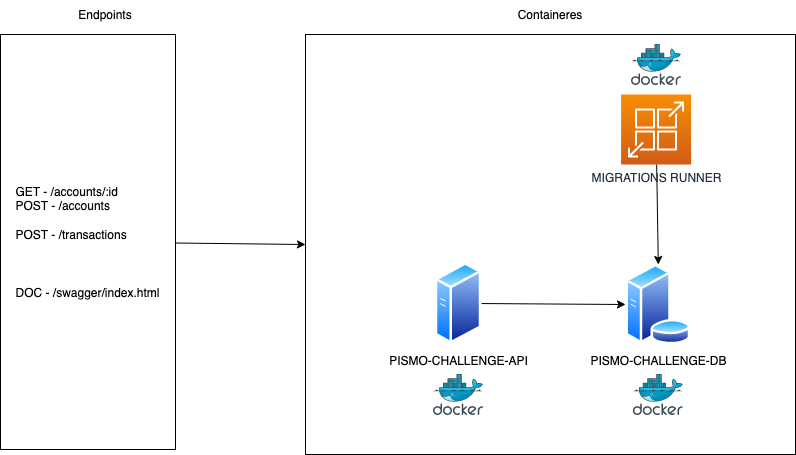

The diagram above was exported from draw.io. Its source (the exported page's mxGraphModel, read from the mxfile embedded in the PNG):
<mxGraphModel dx="1246" dy="562" grid="1" gridSize="10" guides="1" tooltips="1" connect="1" arrows="1" fold="1" page="1" pageScale="1" pageWidth="1169" pageHeight="827" math="0" shadow="0">
  <root>
    <mxCell id="0" />
    <mxCell id="1" parent="0" />
    <mxCell id="8" value="" style="rounded=0;whiteSpace=wrap;html=1;" parent="1" vertex="1">
      <mxGeometry x="465" y="221" width="490" height="420" as="geometry" />
    </mxCell>
    <mxCell id="4" style="edgeStyle=none;html=1;entryX=0;entryY=0.5;entryDx=0;entryDy=0;" parent="1" source="2" target="3" edge="1">
      <mxGeometry relative="1" as="geometry" />
    </mxCell>
    <mxCell id="2" value="PISMO-CHALLENGE-API" style="aspect=fixed;perimeter=ellipsePerimeter;html=1;align=center;shadow=0;dashed=0;spacingTop=3;image;image=img/lib/active_directory/generic_server.svg;" parent="1" vertex="1">
      <mxGeometry x="595" y="448.80999999999995" width="46.03" height="82.19" as="geometry" />
    </mxCell>
    <mxCell id="3" value="PISMO-CHALLENGE-DB" style="aspect=fixed;perimeter=ellipsePerimeter;html=1;align=center;shadow=0;dashed=0;spacingTop=3;image;image=img/lib/active_directory/database_server.svg;" parent="1" vertex="1">
      <mxGeometry x="785" y="451" width="65.6" height="80" as="geometry" />
    </mxCell>
    <mxCell id="7" style="edgeStyle=none;html=1;entryX=0.5;entryY=0;entryDx=0;entryDy=0;" parent="1" source="5" target="3" edge="1">
      <mxGeometry relative="1" as="geometry" />
    </mxCell>
    <mxCell id="5" value="MIGRATIONS RUNNER" style="sketch=0;points=[[0,0,0],[0.25,0,0],[0.5,0,0],[0.75,0,0],[1,0,0],[0,1,0],[0.25,1,0],[0.5,1,0],[0.75,1,0],[1,1,0],[0,0.25,0],[0,0.5,0],[0,0.75,0],[1,0.25,0],[1,0.5,0],[1,0.75,0]];outlineConnect=0;fontColor=#232F3E;gradientColor=#F78E04;gradientDirection=north;fillColor=#D05C17;strokeColor=#ffffff;dashed=0;verticalLabelPosition=bottom;verticalAlign=top;align=center;html=1;fontSize=12;fontStyle=0;aspect=fixed;shape=mxgraph.aws4.resourceIcon;resIcon=mxgraph.aws4.app_runner;" parent="1" vertex="1">
      <mxGeometry x="780.6" y="281" width="70" height="70" as="geometry" />
    </mxCell>
    <mxCell id="9" value="" style="sketch=0;aspect=fixed;html=1;points=[];align=center;image;fontSize=12;image=img/lib/mscae/Docker.svg;" parent="1" vertex="1">
      <mxGeometry x="593.01" y="561" width="50" height="41" as="geometry" />
    </mxCell>
    <mxCell id="10" value="" style="sketch=0;aspect=fixed;html=1;points=[];align=center;image;fontSize=12;image=img/lib/mscae/Docker.svg;" parent="1" vertex="1">
      <mxGeometry x="792.8" y="561" width="50" height="41" as="geometry" />
    </mxCell>
    <mxCell id="11" value="" style="sketch=0;aspect=fixed;html=1;points=[];align=center;image;fontSize=12;image=img/lib/mscae/Docker.svg;" parent="1" vertex="1">
      <mxGeometry x="791" y="231" width="50" height="41" as="geometry" />
    </mxCell>
    <mxCell id="12" value="Endpoints" style="text;html=1;strokeColor=none;fillColor=none;align=center;verticalAlign=middle;whiteSpace=wrap;rounded=0;" parent="1" vertex="1">
      <mxGeometry x="235" y="187" width="60" height="30" as="geometry" />
    </mxCell>
    <mxCell id="14" style="edgeStyle=none;html=1;entryX=0;entryY=0.5;entryDx=0;entryDy=0;" parent="1" source="13" target="8" edge="1">
      <mxGeometry relative="1" as="geometry" />
    </mxCell>
    <mxCell id="13" value="&lt;div style=&quot;text-align: justify;&quot;&gt;&lt;span style=&quot;background-color: initial;&quot;&gt;GET - /accounts/:id&lt;/span&gt;&lt;/div&gt;&lt;div style=&quot;text-align: justify;&quot;&gt;&lt;span style=&quot;background-color: initial;&quot;&gt;POST - /accounts&lt;/span&gt;&lt;/div&gt;&lt;div style=&quot;text-align: justify;&quot;&gt;&lt;br&gt;&lt;/div&gt;&lt;div style=&quot;text-align: justify;&quot;&gt;&lt;span style=&quot;background-color: initial;&quot;&gt;POST - /transactions&lt;/span&gt;&lt;/div&gt;&lt;div style=&quot;text-align: justify;&quot;&gt;&lt;span style=&quot;background-color: initial;&quot;&gt;&lt;br&gt;&lt;/span&gt;&lt;/div&gt;&lt;div style=&quot;text-align: justify;&quot;&gt;&lt;br&gt;&lt;/div&gt;&lt;div style=&quot;text-align: justify;&quot;&gt;&lt;br&gt;&lt;/div&gt;&lt;div style=&quot;text-align: justify;&quot;&gt;DOC - /swagger/index.html&lt;/div&gt;" style="rounded=0;whiteSpace=wrap;html=1;" parent="1" vertex="1">
      <mxGeometry x="160" y="221" width="175" height="415" as="geometry" />
    </mxCell>
    <mxCell id="17" value="Containeres" style="text;html=1;strokeColor=none;fillColor=none;align=center;verticalAlign=middle;whiteSpace=wrap;rounded=0;" parent="1" vertex="1">
      <mxGeometry x="680" y="187" width="60" height="30" as="geometry" />
    </mxCell>
  </root>
</mxGraphModel>